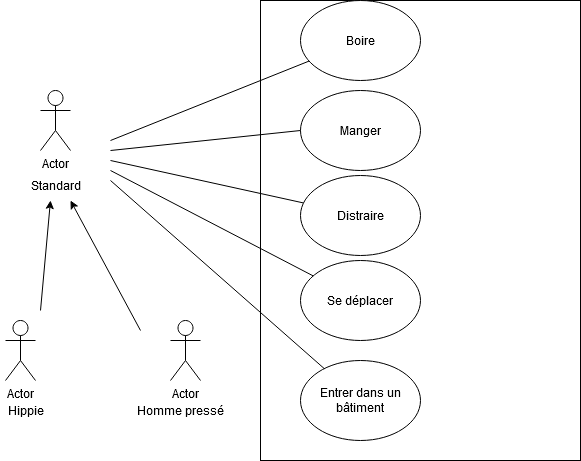

The diagram above was exported from draw.io. Its source (the exported page's mxGraphModel, read from the mxfile embedded in the PNG):
<mxGraphModel dx="868" dy="479" grid="1" gridSize="10" guides="1" tooltips="1" connect="1" arrows="1" fold="1" page="1" pageScale="1" pageWidth="827" pageHeight="1169" math="0" shadow="0">
  <root>
    <mxCell id="0" />
    <mxCell id="1" parent="0" />
    <mxCell id="ebfJpwoslo9XVeQmwlsZ-1" value="" style="rounded=0;whiteSpace=wrap;html=1;" vertex="1" parent="1">
      <mxGeometry x="270" y="10" width="320" height="460" as="geometry" />
    </mxCell>
    <mxCell id="ebfJpwoslo9XVeQmwlsZ-2" value="Boire" style="ellipse;whiteSpace=wrap;html=1;" vertex="1" parent="1">
      <mxGeometry x="310" y="10" width="120" height="80" as="geometry" />
    </mxCell>
    <mxCell id="ebfJpwoslo9XVeQmwlsZ-3" value="Manger" style="ellipse;whiteSpace=wrap;html=1;" vertex="1" parent="1">
      <mxGeometry x="310" y="100" width="120" height="80" as="geometry" />
    </mxCell>
    <mxCell id="ebfJpwoslo9XVeQmwlsZ-4" value="Distraire" style="ellipse;whiteSpace=wrap;html=1;" vertex="1" parent="1">
      <mxGeometry x="310" y="185" width="120" height="80" as="geometry" />
    </mxCell>
    <mxCell id="ebfJpwoslo9XVeQmwlsZ-8" value="Se déplacer" style="ellipse;whiteSpace=wrap;html=1;" vertex="1" parent="1">
      <mxGeometry x="310" y="270" width="120" height="80" as="geometry" />
    </mxCell>
    <mxCell id="ebfJpwoslo9XVeQmwlsZ-9" value="Entrer dans un bâtiment" style="ellipse;whiteSpace=wrap;html=1;" vertex="1" parent="1">
      <mxGeometry x="310" y="370" width="120" height="80" as="geometry" />
    </mxCell>
    <mxCell id="ebfJpwoslo9XVeQmwlsZ-10" value="" style="endArrow=none;html=1;" edge="1" parent="1" target="ebfJpwoslo9XVeQmwlsZ-2">
      <mxGeometry width="50" height="50" relative="1" as="geometry">
        <mxPoint x="120" y="150" as="sourcePoint" />
        <mxPoint x="150" y="70" as="targetPoint" />
      </mxGeometry>
    </mxCell>
    <mxCell id="ebfJpwoslo9XVeQmwlsZ-11" value="" style="endArrow=none;html=1;entryX=0;entryY=0.5;entryDx=0;entryDy=0;" edge="1" parent="1" target="ebfJpwoslo9XVeQmwlsZ-3">
      <mxGeometry width="50" height="50" relative="1" as="geometry">
        <mxPoint x="120" y="160" as="sourcePoint" />
        <mxPoint x="170" y="110" as="targetPoint" />
      </mxGeometry>
    </mxCell>
    <mxCell id="ebfJpwoslo9XVeQmwlsZ-12" value="" style="endArrow=none;html=1;" edge="1" parent="1" target="ebfJpwoslo9XVeQmwlsZ-4">
      <mxGeometry width="50" height="50" relative="1" as="geometry">
        <mxPoint x="120" y="170" as="sourcePoint" />
        <mxPoint x="140" y="190" as="targetPoint" />
      </mxGeometry>
    </mxCell>
    <mxCell id="ebfJpwoslo9XVeQmwlsZ-13" value="" style="endArrow=none;html=1;" edge="1" parent="1" target="ebfJpwoslo9XVeQmwlsZ-8">
      <mxGeometry width="50" height="50" relative="1" as="geometry">
        <mxPoint x="120" y="180" as="sourcePoint" />
        <mxPoint x="130" y="210" as="targetPoint" />
      </mxGeometry>
    </mxCell>
    <mxCell id="ebfJpwoslo9XVeQmwlsZ-14" value="" style="endArrow=none;html=1;" edge="1" parent="1" target="ebfJpwoslo9XVeQmwlsZ-9">
      <mxGeometry width="50" height="50" relative="1" as="geometry">
        <mxPoint x="120" y="190" as="sourcePoint" />
        <mxPoint x="155" y="250" as="targetPoint" />
      </mxGeometry>
    </mxCell>
    <mxCell id="ebfJpwoslo9XVeQmwlsZ-15" value="Actor" style="shape=umlActor;verticalLabelPosition=bottom;verticalAlign=top;html=1;outlineConnect=0;" vertex="1" parent="1">
      <mxGeometry x="15" y="330" width="30" height="60" as="geometry" />
    </mxCell>
    <mxCell id="ebfJpwoslo9XVeQmwlsZ-16" value="Actor" style="shape=umlActor;verticalLabelPosition=bottom;verticalAlign=top;html=1;outlineConnect=0;" vertex="1" parent="1">
      <mxGeometry x="180" y="330" width="30" height="60" as="geometry" />
    </mxCell>
    <mxCell id="ebfJpwoslo9XVeQmwlsZ-17" value="Hippie" style="text;html=1;align=center;verticalAlign=middle;resizable=0;points=[];autosize=1;" vertex="1" parent="1">
      <mxGeometry x="10" y="410" width="50" height="20" as="geometry" />
    </mxCell>
    <mxCell id="ebfJpwoslo9XVeQmwlsZ-18" value="Homme pressé" style="text;html=1;align=center;verticalAlign=middle;resizable=0;points=[];autosize=1;" vertex="1" parent="1">
      <mxGeometry x="140" y="410" width="100" height="20" as="geometry" />
    </mxCell>
    <mxCell id="ebfJpwoslo9XVeQmwlsZ-19" value="Actor" style="shape=umlActor;verticalLabelPosition=bottom;verticalAlign=top;html=1;outlineConnect=0;" vertex="1" parent="1">
      <mxGeometry x="50" y="100" width="30" height="60" as="geometry" />
    </mxCell>
    <mxCell id="ebfJpwoslo9XVeQmwlsZ-20" value="Standard" style="text;html=1;align=center;verticalAlign=middle;resizable=0;points=[];autosize=1;" vertex="1" parent="1">
      <mxGeometry x="30" y="185" width="70" height="20" as="geometry" />
    </mxCell>
    <mxCell id="ebfJpwoslo9XVeQmwlsZ-21" value="" style="endArrow=classic;html=1;" edge="1" parent="1">
      <mxGeometry width="50" height="50" relative="1" as="geometry">
        <mxPoint x="50" y="320" as="sourcePoint" />
        <mxPoint x="60" y="210" as="targetPoint" />
      </mxGeometry>
    </mxCell>
    <mxCell id="ebfJpwoslo9XVeQmwlsZ-22" value="" style="endArrow=classic;html=1;" edge="1" parent="1">
      <mxGeometry width="50" height="50" relative="1" as="geometry">
        <mxPoint x="150" y="340" as="sourcePoint" />
        <mxPoint x="80" y="210" as="targetPoint" />
      </mxGeometry>
    </mxCell>
  </root>
</mxGraphModel>